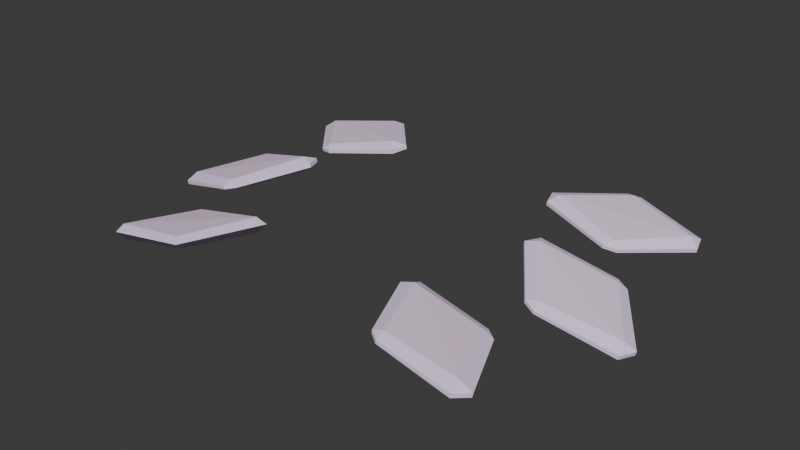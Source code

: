 # Source: untitled.blend  (saved by Blender 4.0.36; exported with 4.5.12 LTS)
import bpy
from mathutils import Matrix  # noqa: F401  (used for matrix-valued properties, if any)

bpy.ops.wm.read_factory_settings(use_empty=True)
scene = bpy.context.scene
scene.name = 'scythe_model'

# ---- collections
col_fusion_wings = bpy.data.collections.new('fusion_wings'); scene.collection.children.link(col_fusion_wings)

# ---- materials (node trees are filled in below, after node groups)
mat_glow_inner = bpy.data.materials.new('glow_inner')
mat_glow_inner.use_transparent_shadow = False
mat_glow_inner.diffuse_color = (0.889, 0.7003, 0.8871, 1.0)
mat_neon_yellow_solid = bpy.data.materials.new('neon_yellow_solid')
mat_neon_yellow_solid.use_transparent_shadow = False
mat_neon_yellow_solid.diffuse_color = (0.8696, 0.7081, 0.9819, 1.0)

# ---- material node trees

# ---- world
world_world = bpy.data.worlds.new('World'); scene.world = world_world
world_world.use_nodes = True; world_world.node_tree.nodes.clear()
_N = world_world.node_tree.nodes; _L = world_world.node_tree.links
n0 = _N.new('ShaderNodeOutputWorld'); n0.name = 'World Output'; n0.location = (300, 300)
n1 = _N.new('ShaderNodeBackground'); n1.name = 'Background'; n1.location = (10, 300)
n1.inputs[0].default_value = (0.05088, 0.05088, 0.05088, 1.0)
_L.new(n1.outputs[0], n0.inputs[0])
n0.is_active_output = True
world_world.color = (0.05088, 0.05088, 0.05088)
world_world.use_sun_shadow = False
world_world.sun_shadow_jitter_overblur = 0.0

# ---- meshes
me_fusion_wings = bpy.data.meshes.new('fusion_wings')
me_fusion_wings.from_pydata([(-37.71, 58.03, -15.54), (-32.22, 44.03, -14.38), (-45.04, 46.94, -18.24), (-25.24, 83.58, -12.5), (-26.6, 82.82, -13.56), (-27.53, 84.31, -12.86), (-30.37, 66.86, -13.56), (-31.3, 68.35, -12.87), (-32.66, 67.59, -13.93), (-17.08, 70.33, -11.75), (-17.94, 72.35, -12.84), (-16.17, 73.34, -11.46), (-27.63, 84.28, -12.31), (-26.97, 82.73, -11.47), (-25.34, 83.56, -11.94), (-41.62, 78.04, -14.94), (-39.85, 79.03, -13.56), (-40.71, 81.05, -14.65), (-30.94, 68.44, -14.96), (-30.27, 66.89, -14.12), (-32.56, 67.61, -14.49), (-16.3, 73.31, -10.73), (-39.38, 79.15, -16.28), (-41.49, 78.07, -15.67), (-18.41, 72.23, -10.12), (-17.2, 70.3, -11.02), (-40.58, 81.08, -15.37), (-37.28, 59.59, -14.56), (-24.41, 57.38, -10.32), (-24.21, 57.4, -11.03), (-47.3, 47.79, -17.8), (-39.6, 58.67, -14.65), (-39.45, 58.69, -15.2), (-33.08, 42.43, -13.85), (-46.35, 44.84, -16.85), (-46.15, 44.86, -17.55), (-23.06, 54.47, -10.79), (-31.06, 43.31, -12.67), (-30.91, 43.33, -13.22), (-25.52, 55.31, -9.634), (-23.26, 54.45, -10.08), (-24.77, 55.38, -12.3), (-32.8, 43.97, -12.33), (-33.23, 42.41, -13.31), (-38.29, 57.97, -13.49), (-37.44, 59.57, -14.02), (-45.79, 46.86, -15.58), (-47.5, 47.77, -17.09), (-30.72, 35.36, -15.13), (-29.86, 34.29, -15.98), (-20.93, 21.13, -12.25), (-21.79, 22.2, -11.41), (-15.37, 35.83, -12.49), (-16.41, 34.81, -13.99), (-30.23, 34.46, -13.89), (-36.38, 20.88, -14.94), (-35.34, 21.9, -13.43), (-21.43, 22.03, -13.5), (-34.86, 21.68, -16.15), (-16.88, 35.03, -11.28), (37.71, 58.03, -15.54), (32.22, 44.03, -14.38), (24.77, 55.38, -12.3), (25.24, 83.58, -12.5), (27.53, 84.31, -12.86), (26.6, 82.82, -13.56), (30.37, 66.86, -13.56), (32.66, 67.59, -13.93), (31.3, 68.35, -12.87), (17.08, 70.33, -11.75), (16.17, 73.34, -11.46), (17.94, 72.35, -12.84), (27.63, 84.28, -12.31), (25.34, 83.56, -11.94), (26.97, 82.73, -11.47), (41.62, 78.04, -14.94), (40.71, 81.05, -14.65), (39.85, 79.03, -13.56), (30.94, 68.44, -14.96), (32.56, 67.61, -14.49), (30.27, 66.89, -14.12), (17.2, 70.3, -11.02), (16.3, 73.31, -10.73), (18.41, 72.23, -10.12), (40.58, 81.08, -15.37), (37.28, 59.59, -14.56), (24.41, 57.38, -10.32), (37.44, 59.57, -14.02), (47.3, 47.79, -17.8), (39.6, 58.67, -14.65), (47.5, 47.77, -17.09), (33.08, 42.43, -13.85), (46.35, 44.84, -16.85), (33.23, 42.41, -13.31), (23.06, 54.47, -10.79), (31.06, 43.31, -12.67), (23.26, 54.45, -10.08), (25.52, 55.31, -9.634), (24.21, 57.4, -11.03), (32.8, 43.97, -12.33), (30.91, 43.33, -13.22), (38.29, 57.97, -13.49), (39.45, 58.69, -15.2), (45.79, 46.86, -15.58), (46.15, 44.86, -17.55), (45.04, 46.94, -18.24), (41.49, 78.07, -15.67), (39.38, 79.15, -16.28), (29.69, 36.04, -15.3), (31.66, 34.64, -15.53), (29.86, 34.29, -15.98), (19.99, 21.85, -11.86), (21.97, 20.45, -12.09), (21.79, 22.2, -11.41), (14.42, 34.52, -12.59), (16.18, 37.09, -13.11), (16.41, 34.81, -13.99), (31.76, 34.68, -14.97), (29.78, 36.09, -14.74), (30.23, 34.46, -13.89), (35.56, 19.63, -14.32), (37.33, 22.19, -14.84), (35.34, 21.9, -13.43), (21.43, 22.03, -13.5), (21.87, 20.4, -12.65), (19.9, 21.81, -12.42), (14.55, 34.58, -11.86), (16.31, 37.15, -12.38), (16.88, 35.03, -11.28), (37.2, 22.13, -15.56), (35.44, 19.57, -15.04), (34.86, 21.68, -16.15)], [], [(0, 1, 2), (3, 4, 5), (6, 7, 8), (9, 10, 11), (12, 13, 14), (15, 16, 17), (18, 19, 20), (9, 6, 19), (3, 21, 11), (4, 18, 22), (20, 15, 23), (21, 24, 25), (26, 12, 5), (27, 28, 29), (30, 31, 32), (33, 34, 35), (36, 37, 38), (28, 39, 40), (36, 41, 29), (37, 42, 43), (1, 38, 33), (31, 44, 45), (27, 0, 32), (34, 46, 47), (35, 30, 2), (35, 47, 30), (1, 36, 38), (45, 32, 31), (43, 38, 37), (44, 28, 45), (46, 31, 47), (0, 30, 32), (41, 27, 29), (42, 34, 43), (39, 37, 40), (40, 29, 28), (2, 33, 35), (39, 46, 42), (23, 26, 22), (23, 17, 26), (18, 9, 19), (14, 5, 12), (8, 19, 6), (13, 21, 14), (16, 12, 17), (4, 26, 5), (10, 3, 11), (7, 15, 8), (24, 6, 25), (25, 11, 21), (22, 20, 23), (24, 16, 7), (49, 57, 58), (57, 52, 50), (54, 52, 48), (56, 48, 55), (49, 55, 48), (53, 48, 52), (51, 55, 50), (59, 50, 52), (58, 50, 55), (59, 56, 51), (60, 61, 62), (63, 64, 65), (66, 67, 68), (69, 70, 71), (72, 73, 74), (75, 76, 77), (78, 79, 80), (69, 66, 81), (63, 82, 73), (65, 78, 71), (79, 75, 67), (82, 81, 83), (84, 72, 76), (85, 86, 87), (88, 89, 90), (91, 92, 93), (94, 95, 96), (86, 96, 97), (94, 98, 62), (95, 93, 99), (61, 91, 100), (89, 87, 101), (85, 102, 60), (92, 90, 103), (104, 105, 88), (104, 90, 92), (61, 94, 62), (87, 102, 85), (93, 100, 91), (101, 86, 97), (103, 89, 101), (60, 88, 105), (62, 85, 60), (99, 92, 103), (97, 95, 99), (96, 98, 94), (105, 91, 61), (97, 103, 101), (106, 107, 84), (106, 76, 75), (78, 69, 71), (73, 64, 63), (67, 80, 79), (74, 82, 83), (77, 72, 74), (65, 84, 107), (71, 63, 65), (68, 75, 77), (83, 66, 68), (81, 70, 69), (107, 79, 78), (83, 77, 74), (108, 109, 110), (111, 112, 113), (114, 115, 116), (117, 118, 119), (120, 121, 122), (123, 124, 125), (114, 111, 126), (108, 127, 118), (110, 123, 116), (124, 120, 112), (127, 126, 128), (129, 117, 121), (130, 131, 129), (130, 121, 120), (123, 114, 116), (118, 109, 108), (112, 125, 124), (119, 127, 128), (122, 117, 119), (110, 129, 131), (116, 108, 110), (113, 120, 122), (128, 111, 113), (126, 115, 114), (131, 124, 123), (128, 122, 119), (0, 41, 1), (9, 25, 6), (3, 14, 21), (4, 10, 18), (20, 8, 15), (26, 17, 12), (27, 45, 28), (30, 47, 31), (33, 43, 34), (36, 40, 37), (35, 34, 47), (1, 41, 36), (45, 27, 32), (43, 33, 38), (44, 39, 28), (46, 44, 31), (0, 2, 30), (41, 0, 27), (42, 46, 34), (39, 42, 37), (40, 36, 29), (2, 1, 33), (39, 44, 46), (23, 15, 17), (18, 10, 9), (14, 3, 5), (8, 20, 19), (13, 24, 21), (16, 13, 12), (4, 22, 26), (10, 4, 3), (7, 16, 15), (24, 7, 6), (25, 9, 11), (22, 18, 20), (24, 13, 16), (49, 53, 57), (57, 53, 52), (54, 59, 52), (56, 54, 48), (49, 58, 55), (53, 49, 48), (51, 56, 55), (59, 51, 50), (58, 57, 50), (59, 54, 56), (60, 105, 61), (69, 80, 66), (63, 70, 82), (65, 107, 78), (79, 106, 75), (84, 64, 72), (85, 98, 86), (88, 102, 89), (91, 104, 92), (94, 100, 95), (104, 88, 90), (61, 100, 94), (87, 89, 102), (93, 95, 100), (101, 87, 86), (103, 90, 89), (60, 102, 88), (62, 98, 85), (99, 93, 92), (97, 96, 95), (96, 86, 98), (105, 104, 91), (97, 99, 103), (106, 84, 76), (78, 80, 69), (73, 72, 64), (67, 66, 80), (74, 73, 82), (77, 76, 72), (65, 64, 84), (71, 70, 63), (68, 67, 75), (83, 81, 66), (81, 82, 70), (107, 106, 79), (83, 68, 77), (114, 125, 111), (108, 115, 127), (110, 131, 123), (124, 130, 120), (129, 109, 117), (130, 129, 121), (123, 125, 114), (118, 117, 109), (112, 111, 125), (119, 118, 127), (122, 121, 117), (110, 109, 129), (116, 115, 108), (113, 112, 120), (128, 126, 111), (126, 127, 115), (131, 130, 124), (128, 113, 122)])
me_fusion_wings.polygons.foreach_set('material_index', [0, 1, 1, 1, 1, 1, 1, 1, 1, 0, 1, 1, 1, 1, 1, 1, 1, 1, 1, 1, 1, 1, 1, 1, 1, 1, 1, 1, 1, 1, 1, 1, 1, 1, 1, 1, 1, 0, 1, 1, 1, 1, 1, 1, 1, 1, 1, 1, 1, 1, 1, 0, 0, 1, 1, 1, 1, 1, 1, 1, 1, 0, 0, 1, 1, 1, 1, 1, 1, 1, 1, 0, 1, 1, 1, 1, 1, 1, 1, 1, 1, 1, 1, 1, 1, 1, 1, 1, 1, 1, 1, 1, 1, 1, 1, 1, 1, 1, 1, 0, 1, 1, 1, 1, 1, 1, 1, 1, 1, 1, 1, 1, 1, 0, 1, 1, 1, 1, 1, 1, 1, 1, 0, 1, 1, 1, 1, 1, 1, 1, 1, 1, 1, 1, 1, 1, 1, 1, 1, 0, 0, 1, 1, 0, 1, 1, 1, 1, 1, 1, 1, 1, 1, 1, 1, 1, 1, 1, 1, 1, 1, 1, 0, 1, 1, 1, 1, 1, 1, 1, 1, 1, 1, 1, 1, 0, 0, 1, 1, 1, 1, 1, 1, 1, 1, 0, 0, 1, 1, 0, 1, 1, 1, 1, 1, 1, 1, 1, 1, 1, 1, 1, 1, 1, 1, 1, 1, 1, 0, 1, 1, 1, 1, 1, 1, 1, 1, 1, 1, 1, 1, 0, 1, 1, 0, 1, 1, 1, 1, 1, 1, 1, 1, 1, 1, 1, 1, 1, 1, 0])
_uv = me_fusion_wings.uv_layers.new(name='Float2')
_uv.uv.foreach_set('vector', [-3.341, 1.599, -2.656, 3.346, -4.296, 2.984, -0.4014, -2.315, -0.4475, -2.413, -0.2734, -2.5, -0.01953, 0.7788, 0.1546, 0.6916, 0.1085, 0.8354, 0.197, -1.257, 0.1664, -1.432, 0.3936, -1.297, -1.018, -2.527, -0.8442, -2.461, -0.862, -2.347, 0.0894, 5.561, 0.3165, 5.426, 0.286, 5.601, -1.546, 0.9343, -1.372, 1.042, -1.528, 1.066, -0.1546, -0.06302, -0.3697, 0.7854, -0.4382, 0.7793, -0.2733, -2.677, -0.1003, -1.833, -0.1907, -1.831, -2.006, -1.523, -2.561, 0.2469, -3.613, -1.07, -0.5223, 4.645, -0.5306, 5.498, -0.6211, 5.496, -1.596, -1.826, -1.369, -1.945, -1.422, -1.761, -0.5854, 1.204, -0.2157, 2.029, -0.2842, 2.036, -0.5026, -2.773, -0.002423, -1.727, -0.09107, -1.713, -0.8236, -1.32, -0.4952, -0.2493, -0.564, -0.2425, -0.415, 3.783, -0.7574, 4.861, -0.846, 4.846, -0.07766, 1.408, -0.2458, 2.506, -0.3146, 2.5, -0.3262, -1.554, -0.1276, -1.574, -0.2743, -1.366, -0.7759, -1.014, -0.937, -1.22, -0.7492, -1.218, -1.592, 2.434, -1.458, 2.447, -1.597, 2.603, 0.2532, 2.671, 0.4144, 2.705, 0.3547, 2.833, 0.2755, -3.357, 0.4367, -3.229, 0.3352, -3.168, -1.66, -3.297, -1.799, -3.315, -1.665, -3.461, -1.653, 4.649, -1.465, 4.647, -1.627, 4.853, 0.04284, 4.675, -0.008995, 4.862, -0.1557, 4.655, -0.8069, 4.258, -0.7478, 4.444, -0.8379, 4.44, -0.6877, 3.018, -0.04045, 1.817, -0.5384, 3.075, -0.399, -3.584, -0.5459, -3.711, -0.478, -3.72, -0.3098, 2.028, -0.2987, 1.884, -0.2308, 1.892, 0.3828, -2.991, 0.3562, -1.528, 0.2353, -2.922, -0.7052, -1.848, -0.3961, -0.5384, -0.8995, -1.774, -3.449, 1.251, -3.978, 2.529, -3.602, 1.218, -1.764, -1.534, -1.677, -2.902, -1.563, -1.495, -1.665, 3.74, -1.921, 5.184, -1.82, 3.769, -0.9815, 1.593, -0.8097, 2.968, -1.18, 1.637, -0.0638, -1.291, -0.1848, -1.47, -0.09475, -1.473, 0.09306, 5.084, 0.419, 3.774, 0.2852, 5.173, 2.779, 1.938, 5.368, 2.991, 3.728, 3.353, -1.54, 5.774, -1.714, 5.839, -1.767, 5.655, -0.5633, 5.957, -0.4373, 6.095, -0.5275, 6.098, -1.052, 0.5462, 0.03696, 0.1427, -0.9533, 0.6994, -0.209, -2.517, -0.3229, -2.621, -0.2542, -2.625, -0.4588, 1.556, -0.4824, 1.445, -0.4136, 1.449, -1.614, -2.424, -1.058, -1.233, -1.714, -2.272, -0.7437, 1.462, 0.1119, 2.199, -0.8718, 1.661, -3.05, -1.618, -4.064, -1.039, -3.165, -1.753, -0.4525, -1.081, 0.3014, -1.974, -0.3154, -0.8913, 0.1496, 3.992, 0.6764, 5.216, 0.04388, 4.138, -1.274, -0.4183, -0.5189, 0.4905, -1.422, -0.2424, -0.09649, -2.238, -0.1509, -2.382, -0.0607, -2.379, -2.369, 5.141, -1.569, 4.301, -2.238, 5.337, 1.985, -0.2207, 4.658, -1.058, 3.606, 0.2588, -2.451, 4.628, -1.376, 6.147, -3.062, 6.187, 0.6777, 4.575, 0.9606, 3.304, 0.8284, 4.583, 2.188, -1.54, 1.836, -0.2163, 2.036, -1.512, 0.7805, -3.658, 0.7264, -2.387, 0.5847, -3.648, -2.316, 3.135, -2.638, 4.37, -2.467, 3.123, -3.356, -0.2646, -3.518, -1.532, -3.159, -0.2624, -3.212, 2.161, -3.713, 3.443, -3.364, 2.162, -2.09, 3.247, -2.122, 4.529, -2.287, 3.264, 2.055, 3.399, 2.063, 2.13, 2.252, 3.435, 1.823, 4.538, 4.108, 6.166, 2.422, 6.125, -3.341, 1.599, -2.656, 3.346, -1.707, 1.931, -0.4014, -2.315, -0.2734, -2.5, -0.4475, -2.413, -0.01953, 0.7788, 0.1085, 0.8354, 0.1546, 0.6916, 0.197, -1.257, 0.3936, -1.297, 0.1664, -1.432, -1.018, -2.527, -0.862, -2.347, -0.8442, -2.461, 0.0894, 5.561, 0.286, 5.601, 0.3165, 5.426, -1.546, 0.9343, -1.528, 1.066, -1.372, 1.042, -0.1546, -0.06302, -0.3697, 0.7854, -0.06553, -0.055, -0.2733, -2.677, -0.1003, -1.833, -0.2037, -2.679, -2.006, -1.523, -2.561, 0.2469, -0.939, -0.2326, -0.5223, 4.645, -0.5306, 5.498, -0.4527, 4.647, -1.596, -1.826, -1.422, -1.761, -1.369, -1.945, -0.5854, 1.204, -0.2157, 2.029, -0.4964, 1.196, -0.5026, -2.773, -0.002423, -1.727, -0.4344, -2.785, -0.8236, -1.32, -0.4952, -0.2493, -0.7342, -1.329, -0.415, 3.783, -0.7574, 4.861, -0.3468, 3.794, -0.07766, 1.408, -0.2458, 2.506, 0.0118, 1.417, -0.3262, -1.554, -0.2743, -1.366, -0.1276, -1.574, -0.7759, -1.014, -0.7492, -1.218, -0.937, -1.22, -1.592, 2.434, -1.597, 2.603, -1.458, 2.447, 0.2532, 2.671, 0.3547, 2.833, 0.4144, 2.705, 0.2755, -3.357, 0.3352, -3.168, 0.4367, -3.229, -1.66, -3.297, -1.665, -3.461, -1.799, -3.315, -1.653, 4.649, -1.627, 4.853, -1.465, 4.647, 0.04284, 4.675, -0.1557, 4.655, -0.008995, 4.862, -0.8069, 4.258, -0.7478, 4.444, -0.7168, 4.262, -0.6877, 3.018, -0.04045, 1.817, -0.2345, 1.743, -0.399, -3.584, -0.5459, -3.711, -0.4669, -3.576, -0.3098, 2.028, -0.2987, 1.884, -0.3777, 2.02, 0.3828, -2.991, 0.3562, -1.528, 0.5479, -1.619, -0.7052, -1.848, -0.3961, -0.5384, -0.2467, -0.5951, -3.449, 1.251, -3.978, 2.529, -3.779, 2.572, -1.764, -1.534, -1.677, -2.902, -1.832, -2.932, -1.665, 3.74, -1.921, 5.184, -1.72, 5.146, -0.9815, 1.593, -0.8097, 2.968, -0.6568, 2.934, -0.0638, -1.291, -0.1848, -1.47, -0.1539, -1.288, 0.09306, 5.084, 0.419, 3.774, 0.2712, 3.706, 2.779, 1.938, 5.368, 2.991, 4.414, 1.606, -1.54, 5.774, -1.767, 5.655, -1.714, 5.839, -0.5633, 5.957, -0.4373, 6.095, -0.4731, 5.954, -1.052, 0.5462, 0.03696, 0.1427, -0.09073, -0.05644, -0.209, -2.517, -0.3229, -2.621, -0.2777, -2.513, -0.4588, 1.556, -0.4824, 1.445, -0.5276, 1.552, -1.614, -2.424, -1.058, -1.233, -0.928, -1.43, -0.7437, 1.462, 0.1119, 2.199, 0.2104, 2.047, -3.05, -1.618, -4.064, -1.039, -3.915, -0.8637, -0.4525, -1.081, 0.3014, -1.974, 0.1959, -2.12, 0.1496, 3.992, 0.6764, 5.216, 0.8139, 5.026, -1.274, -0.4183, -0.5189, 0.4905, -0.4046, 0.3552, -0.09649, -2.238, -0.1509, -2.382, -0.1867, -2.241, -2.369, 5.141, -1.569, 4.301, -1.669, 4.15, 1.985, -0.2207, 4.658, -1.058, 3.051, -1.511, -3.969, -2.017, -4.011, -2.139, -4.121, -2.012, -3.775, 3.19, -3.817, 3.355, -3.666, 3.208, -1.032, 0.1413, -1.096, -0.07769, -1.232, -0.04657, 2.591, -2.025, 2.572, -1.891, 2.713, -1.9, -1.674, 3.069, -1.738, 3.288, -1.538, 3.1, 2.557, 3.478, 2.699, 3.629, 2.68, 3.476, -0.2827, 0.7771, -0.1429, 1.307, -0.1922, 0.7761, -0.5397, -0.1821, -0.1616, 0.3323, -0.471, -0.186, -2.451, 4.628, -1.376, 6.147, -0.7775, 4.56, -0.2113, 1.63, -0.4351, 2.156, -0.1426, 1.634, -0.1405, -0.2557, -0.1541, -0.06372, 0.02471, -0.26, -0.5538, 0.06051, -0.5286, 0.5868, -0.4632, 0.06144, 0.2987, 3.214, 0.1334, 3.21, 0.3123, 3.406, -0.5234, 3.566, -0.4977, 3.656, -0.434, 3.569, 0.6777, 4.575, 0.9606, 3.304, 0.7647, 3.293, -0.4614, -2.004, -0.5596, -2.07, -0.5309, -2.002, -0.1294, 0.391, -0.1702, 0.322, -0.1989, 0.3895, 2.188, -1.54, 1.836, -0.2163, 2.033, -0.2533, 0.7805, -3.658, 0.7264, -2.387, 0.877, -2.394, -2.316, 3.135, -2.638, 4.37, -2.442, 4.386, -3.356, -0.2646, -3.518, -1.532, -3.669, -1.533, -3.212, 2.161, -3.713, 3.443, -3.517, 3.441, -2.09, 3.247, -2.122, 4.529, -1.971, 4.515, -0.1978, -0.5709, -0.351, -0.6545, -0.2872, -0.5675, 2.055, 3.399, 2.063, 2.13, 1.911, 2.102, 1.823, 4.538, 4.108, 6.166, 3.497, 4.606, -3.341, 1.599, -1.707, 1.931, -2.656, 3.346, -0.1546, -0.06302, -0.06553, -0.055, -0.3697, 0.7854, -0.2733, -2.677, -0.2037, -2.679, -0.1003, -1.833, -2.006, -1.523, -0.939, -0.2326, -2.561, 0.2469, -0.5223, 4.645, -0.4527, 4.647, -0.5306, 5.498, -0.5854, 1.204, -0.4964, 1.196, -0.2157, 2.029, -0.5026, -2.773, -0.4344, -2.785, -0.002423, -1.727, -0.8236, -1.32, -0.7342, -1.329, -0.4952, -0.2493, -0.415, 3.783, -0.3468, 3.794, -0.7574, 4.861, -0.07766, 1.408, 0.0118, 1.417, -0.2458, 2.506, -0.8069, 4.258, -0.7168, 4.262, -0.7478, 4.444, -0.6877, 3.018, -0.2345, 1.743, -0.04045, 1.817, -0.399, -3.584, -0.4669, -3.576, -0.5459, -3.711, -0.3098, 2.028, -0.3777, 2.02, -0.2987, 1.884, 0.3828, -2.991, 0.5479, -1.619, 0.3562, -1.528, -0.7052, -1.848, -0.2467, -0.5951, -0.3961, -0.5384, -3.449, 1.251, -3.779, 2.572, -3.978, 2.529, -1.764, -1.534, -1.832, -2.932, -1.677, -2.902, -1.665, 3.74, -1.72, 5.146, -1.921, 5.184, -0.9815, 1.593, -0.6568, 2.934, -0.8097, 2.968, -0.0638, -1.291, -0.1539, -1.288, -0.1848, -1.47, 0.09306, 5.084, 0.2712, 3.706, 0.419, 3.774, 2.779, 1.938, 4.414, 1.606, 5.368, 2.991, -0.5633, 5.957, -0.4731, 5.954, -0.4373, 6.095, -1.052, 0.5462, -0.09073, -0.05644, 0.03696, 0.1427, -0.209, -2.517, -0.2777, -2.513, -0.3229, -2.621, -0.4588, 1.556, -0.5276, 1.552, -0.4824, 1.445, -1.614, -2.424, -0.928, -1.43, -1.058, -1.233, -0.7437, 1.462, 0.2104, 2.047, 0.1119, 2.199, -3.05, -1.618, -3.915, -0.8637, -4.064, -1.039, -0.4525, -1.081, 0.1959, -2.12, 0.3014, -1.974, 0.1496, 3.992, 0.8139, 5.026, 0.6764, 5.216, -1.274, -0.4183, -0.4046, 0.3552, -0.5189, 0.4905, -0.09649, -2.238, -0.1867, -2.241, -0.1509, -2.382, -2.369, 5.141, -1.669, 4.15, -1.569, 4.301, 1.985, -0.2207, 3.051, -1.511, 4.658, -1.058, -2.451, 4.628, -0.7775, 4.56, -1.376, 6.147, 0.6777, 4.575, 0.7647, 3.293, 0.9606, 3.304, 2.188, -1.54, 2.033, -0.2533, 1.836, -0.2163, 0.7805, -3.658, 0.877, -2.394, 0.7264, -2.387, -2.316, 3.135, -2.442, 4.386, -2.638, 4.37, -3.356, -0.2646, -3.669, -1.533, -3.518, -1.532, -3.212, 2.161, -3.517, 3.441, -3.713, 3.443, -2.09, 3.247, -1.971, 4.515, -2.122, 4.529, 2.055, 3.399, 1.911, 2.102, 2.063, 2.13, 1.823, 4.538, 3.497, 4.606, 4.108, 6.166, -3.341, 1.599, -4.296, 2.984, -2.656, 3.346, -0.1546, -0.06302, -0.4382, 0.7793, -0.3697, 0.7854, -0.2733, -2.677, -0.1907, -1.831, -0.1003, -1.833, -2.006, -1.523, -3.613, -1.07, -2.561, 0.2469, -0.5223, 4.645, -0.6211, 5.496, -0.5306, 5.498, -0.5854, 1.204, -0.2842, 2.036, -0.2157, 2.029, -0.5026, -2.773, -0.09107, -1.713, -0.002423, -1.727, -0.8236, -1.32, -0.564, -0.2425, -0.4952, -0.2493, -0.415, 3.783, -0.846, 4.846, -0.7574, 4.861, -0.07766, 1.408, -0.3146, 2.5, -0.2458, 2.506, -0.8069, 4.258, -0.8379, 4.44, -0.7478, 4.444, -0.6877, 3.018, -0.5384, 3.075, -0.04045, 1.817, -0.399, -3.584, -0.478, -3.72, -0.5459, -3.711, -0.3098, 2.028, -0.2308, 1.892, -0.2987, 1.884, 0.3828, -2.991, 0.2353, -2.922, 0.3562, -1.528, -0.7052, -1.848, -0.8995, -1.774, -0.3961, -0.5384, -3.449, 1.251, -3.602, 1.218, -3.978, 2.529, -1.764, -1.534, -1.563, -1.495, -1.677, -2.902, -1.665, 3.74, -1.82, 3.769, -1.921, 5.184, -0.9815, 1.593, -1.18, 1.637, -0.8097, 2.968, -0.0638, -1.291, -0.09475, -1.473, -0.1848, -1.47, 0.09306, 5.084, 0.2852, 5.173, 0.419, 3.774, 2.779, 1.938, 3.728, 3.353, 5.368, 2.991, -0.5633, 5.957, -0.5275, 6.098, -0.4373, 6.095, -1.052, 0.5462, -0.9533, 0.6994, 0.03696, 0.1427, -0.209, -2.517, -0.2542, -2.625, -0.3229, -2.621, -0.4588, 1.556, -0.4136, 1.449, -0.4824, 1.445, -1.614, -2.424, -1.714, -2.272, -1.058, -1.233, -0.7437, 1.462, -0.8718, 1.661, 0.1119, 2.199, -3.05, -1.618, -3.165, -1.753, -4.064, -1.039, -0.4525, -1.081, -0.3154, -0.8913, 0.3014, -1.974, 0.1496, 3.992, 0.04388, 4.138, 0.6764, 5.216, -1.274, -0.4183, -1.422, -0.2424, -0.5189, 0.4905, -0.09649, -2.238, -0.0607, -2.379, -0.1509, -2.382, -2.369, 5.141, -2.238, 5.337, -1.569, 4.301, 1.985, -0.2207, 3.606, 0.2588, 4.658, -1.058, -0.2827, 0.7771, -0.2125, 1.308, -0.1429, 1.307, -0.5397, -0.1821, -0.251, 0.3374, -0.1616, 0.3323, -2.451, 4.628, -3.062, 6.187, -1.376, 6.147, -0.2113, 1.63, -0.5244, 2.151, -0.4351, 2.156, -0.5538, 0.06051, -0.5983, 0.5861, -0.5286, 0.5868, -0.5234, 3.566, -0.5871, 3.653, -0.4977, 3.656, 0.6777, 4.575, 0.8284, 4.583, 0.9606, 3.304, -0.4614, -2.004, -0.4901, -2.071, -0.5596, -2.07, -0.1294, 0.391, -0.1007, 0.3235, -0.1702, 0.322, 2.188, -1.54, 2.036, -1.512, 1.836, -0.2163, 0.7805, -3.658, 0.5847, -3.648, 0.7264, -2.387, -2.316, 3.135, -2.467, 3.123, -2.638, 4.37, -3.356, -0.2646, -3.159, -0.2624, -3.518, -1.532, -3.212, 2.161, -3.364, 2.162, -3.713, 3.443, -2.09, 3.247, -2.287, 3.264, -2.122, 4.529, -0.1978, -0.5709, -0.2615, -0.6578, -0.351, -0.6545, 2.055, 3.399, 2.252, 3.435, 2.063, 2.13, 1.823, 4.538, 2.422, 6.125, 4.108, 6.166])
me_fusion_wings.materials.append(mat_glow_inner)
me_fusion_wings.materials.append(mat_neon_yellow_solid)
me_fusion_wings.update()
me_fusion_wings.normals_split_custom_set([tuple(v) for v in zip(*[iter([0.2959, 0.03701, -0.9545, 0.2959, 0.03701, -0.9545, 0.2959, 0.03701, -0.9545, 0.3, 0.5526, -0.7776, 0.3, 0.5526, -0.7776, 0.3, 0.5526, -0.7776, -0.3, -0.5526, 0.7776, -0.3, -0.5526, 0.7776, -0.3, -0.5526, 0.7776, 0.6542, -0.1247, -0.746, 0.6542, -0.1247, -0.746, 0.6542, -0.1247, -0.746, 0.01095, 0.4787, 0.8779, 0.01095, 0.4787, 0.8779, 0.01095, 0.4787, 0.8779, -0.6542, 0.1247, 0.746, -0.6542, 0.1247, 0.746, -0.6542, 0.1247, 0.746, -0.01095, -0.4787, -0.8779, -0.01095, -0.4787, -0.8779, -0.01095, -0.4787, -0.8779, 0.2525, -0.9676, 0.000896, 0.2525, -0.9676, 0.000896, 0.2525, -0.9676, 0.000896, 0.7312, 0.6638, 0.1573, 0.7312, 0.6638, 0.1573, 0.7312, 0.6638, 0.1573, 0.1982, 0.03551, -0.9795, 0.1982, 0.03551, -0.9795, 0.1982, 0.03551, -0.9795, -0.7422, -0.6512, -0.1587, -0.7422, -0.6512, -0.1587, -0.7422, -0.6512, -0.1587, 0.3652, -0.1986, 0.9095, 0.3652, -0.1986, 0.9095, 0.3652, -0.1986, 0.9095, -0.24, 0.9708, 0.001429, -0.24, 0.9708, 0.001429, -0.24, 0.9708, 0.001429, 0.1463, 0.9869, 0.0685, 0.1463, 0.9869, 0.0685, 0.1463, 0.9869, 0.0685, -0.7715, 0.6038, -0.2006, -0.7715, 0.6038, -0.2006, -0.7715, 0.6038, -0.2006, -0.1623, -0.984, -0.07294, -0.1623, -0.984, -0.07294, -0.1623, -0.984, -0.07294, 0.779, -0.5932, 0.203, 0.779, -0.5932, 0.203, 0.779, -0.5932, 0.203, 0.2541, 0.1783, 0.9506, 0.2541, 0.1783, 0.9506, 0.2541, 0.1783, 0.9506, 0.7099, 0.223, -0.668, 0.7099, 0.223, -0.668, 0.7099, 0.223, -0.668, -0.03111, -0.5245, 0.8509, -0.03111, -0.5245, 0.8509, -0.03111, -0.5245, 0.8509, 0.4248, -0.4797, -0.7678, 0.4248, -0.4797, -0.7678, 0.4248, -0.4797, -0.7678, -0.4248, 0.4797, 0.7677, -0.4248, 0.4797, 0.7677, -0.4248, 0.4797, 0.7677, 0.03111, 0.5245, -0.8509, 0.03111, 0.5245, -0.8509, 0.03111, 0.5245, -0.8509, -0.71, -0.223, 0.668, -0.71, -0.223, 0.668, -0.71, -0.223, 0.668, -0.2541, -0.1783, -0.9506, -0.2541, -0.1783, -0.9506, -0.2541, -0.1783, -0.9506, -0.8911, -0.371, -0.2612, -0.8911, -0.371, -0.2612, -0.8911, -0.371, -0.2612, 0.5727, -0.2321, -0.7862, 0.5727, -0.2321, -0.7862, 0.5727, -0.2321, -0.7862, -0.3639, 0.9283, -0.07682, -0.3639, 0.9283, -0.07682, -0.3639, 0.9283, -0.07682, 0.3639, -0.9283, 0.07683, 0.3639, -0.9283, 0.07683, 0.3639, -0.9283, 0.07683, -0.1883, 0.3968, 0.8984, -0.1883, 0.3968, 0.8984, -0.1883, 0.3968, 0.8984, -0.5702, 0.2373, 0.7865, -0.5702, 0.2373, 0.7865, -0.5702, 0.2373, 0.7865, -0.07972, 0.2854, -0.9551, -0.07972, 0.2854, -0.9551, -0.07972, 0.2854, -0.9551, 0.3022, 0.4449, -0.843, 0.3022, 0.4449, -0.843, 0.3022, 0.4449, -0.843, -0.309, -0.4424, 0.8419, -0.309, -0.4424, 0.8419, -0.309, -0.4424, 0.8419, 0.08194, -0.2802, 0.9564, 0.08194, -0.2802, 0.9564, 0.08194, -0.2802, 0.9564, 0.8911, 0.371, 0.2612, 0.8911, 0.371, 0.2612, 0.8911, 0.371, 0.2612, 0.1819, -0.3942, -0.9008, 0.1819, -0.3942, -0.9008, 0.1819, -0.3942, -0.9008, -0.2556, -0.06521, 0.9646, -0.2556, -0.06521, 0.9646, -0.2556, -0.06521, 0.9646, -0.3652, 0.1986, -0.9095, -0.3652, 0.1986, -0.9095, -0.3652, 0.1986, -0.9095, -0.9423, 0.2988, -0.1512, -0.9423, 0.2988, -0.1512, -0.9423, 0.2988, -0.1512, 0.2574, -0.3721, -0.8918, 0.2574, -0.3721, -0.8918, 0.2574, -0.3721, -0.8918, 0.2874, 0.9533, 0.09274, 0.2874, 0.9533, 0.09274, 0.2874, 0.9533, 0.09274, -0.2874, -0.9533, -0.09273, -0.2874, -0.9533, -0.09273, -0.2874, -0.9533, -0.09273, 0.152, 0.2469, 0.957, 0.152, 0.2469, 0.957, 0.152, 0.2469, 0.957, -0.2522, 0.3745, 0.8922, -0.2522, 0.3745, 0.8922, -0.2522, 0.3745, 0.8922, 0.05877, 0.4541, -0.889, 0.05877, 0.4541, -0.889, 0.05877, 0.4541, -0.889, 0.4629, 0.3264, -0.8241, 0.4629, 0.3264, -0.8241, 0.4629, 0.3264, -0.8241, -0.4667, -0.3201, 0.8244, -0.4667, -0.3201, 0.8244, -0.4667, -0.3201, 0.8244, -0.05375, -0.4516, 0.8906, -0.05375, -0.4516, 0.8906, -0.05375, -0.4516, 0.8906, 0.9423, -0.2988, 0.1512, 0.9423, -0.2988, 0.1512, 0.9423, -0.2988, 0.1512, -0.1555, -0.2406, -0.9581, -0.1555, -0.2406, -0.9581, -0.1555, -0.2406, -0.9581, -0.1836, -0.08357, 0.9794, -0.1836, -0.08357, 0.9794, -0.1836, -0.08357, 0.9794, 0.1946, -0.06417, -0.9788, 0.1946, -0.06417, -0.9788, 0.1946, -0.06417, -0.9788, 0.5363, -0.2418, -0.8086, 0.5363, -0.2418, -0.8086, 0.5363, -0.2419, -0.8086, -0.1874, 0.4953, 0.8483, -0.1875, 0.4953, 0.8483, -0.1874, 0.4953, 0.8483, -0.5349, 0.2474, 0.8079, -0.535, 0.2474, 0.8079, -0.535, 0.2474, 0.8079, -0.224, 0.1018, -0.9693, -0.224, 0.1019, -0.9693, -0.224, 0.1019, -0.9693, 0.1235, 0.3497, -0.9287, 0.1235, 0.3497, -0.9287, 0.1236, 0.3497, -0.9287, -0.1308, -0.3488, 0.928, -0.1308, -0.3488, 0.928, -0.1308, -0.3488, 0.928, 0.2251, -0.09622, 0.9696, 0.2251, -0.09625, 0.9696, 0.2252, -0.09621, 0.9696, 0.1804, -0.4944, -0.8503, 0.1803, -0.4944, -0.8503, 0.182, -0.4946, -0.8499, -0.1484, 0.04652, 0.9878, -0.1484, 0.04652, 0.9878, -0.1484, 0.04652, 0.9878, -0.2459, 0.0162, -0.9691, -0.2459, 0.0162, -0.9691, -0.2459, 0.0162, -0.9691, -0.3, 0.5526, -0.7776, -0.3, 0.5526, -0.7776, -0.3, 0.5526, -0.7776, 0.3, -0.5526, 0.7776, 0.3, -0.5526, 0.7776, 0.3, -0.5526, 0.7776, -0.6542, -0.1247, -0.746, -0.6542, -0.1247, -0.746, -0.6542, -0.1247, -0.746, -0.01095, 0.4787, 0.8779, -0.01095, 0.4787, 0.8779, -0.01095, 0.4787, 0.8779, 0.6542, 0.1247, 0.746, 0.6542, 0.1247, 0.746, 0.6542, 0.1247, 0.746, 0.01095, -0.4787, -0.8779, 0.01095, -0.4787, -0.8779, 0.01095, -0.4787, -0.8779, -0.2525, -0.9676, 0.000887, -0.2525, -0.9676, 0.000887, -0.2525, -0.9676, 0.000887, -0.7312, 0.6638, 0.1573, -0.7312, 0.6638, 0.1573, -0.7312, 0.6638, 0.1573, -0.1454, 0.05228, -0.988, -0.1454, 0.05228, -0.988, -0.1454, 0.05228, -0.988, 0.7422, -0.6512, -0.1586, 0.7422, -0.6512, -0.1586, 0.7422, -0.6512, -0.1586, -0.3652, -0.1986, 0.9095, -0.3652, -0.1986, 0.9095, -0.3652, -0.1986, 0.9095, 0.24, 0.9708, 0.001432, 0.24, 0.9708, 0.001432, 0.24, 0.9708, 0.001432, -0.1463, 0.9869, 0.06849, -0.1463, 0.9869, 0.06849, -0.1463, 0.9869, 0.06849, 0.7715, 0.6038, -0.2006, 0.7715, 0.6038, -0.2006, 0.7715, 0.6038, -0.2006, 0.1623, -0.984, -0.07289, 0.1623, -0.984, -0.07289, 0.1623, -0.984, -0.07289, -0.779, -0.5932, 0.203, -0.779, -0.5932, 0.203, -0.779, -0.5932, 0.203, -0.2541, 0.1783, 0.9506, -0.2541, 0.1783, 0.9506, -0.2541, 0.1783, 0.9506, -0.7099, 0.223, -0.668, -0.7099, 0.223, -0.668, -0.7099, 0.223, -0.668, 0.03111, -0.5245, 0.8509, 0.03111, -0.5245, 0.8509, 0.03111, -0.5245, 0.8509, -0.4248, -0.4797, -0.7678, -0.4248, -0.4797, -0.7678, -0.4248, -0.4797, -0.7678, 0.4248, 0.4797, 0.7677, 0.4248, 0.4797, 0.7677, 0.4248, 0.4797, 0.7677, -0.03111, 0.5245, -0.8509, -0.03111, 0.5245, -0.8509, -0.03111, 0.5245, -0.8509, 0.71, -0.223, 0.668, 0.71, -0.223, 0.668, 0.71, -0.223, 0.668, 0.2541, -0.1783, -0.9506, 0.2541, -0.1783, -0.9506, 0.2541, -0.1783, -0.9506, 0.8911, -0.371, -0.2612, 0.8911, -0.371, -0.2612, 0.8911, -0.371, -0.2612, -0.5727, -0.2321, -0.7862, -0.5727, -0.2321, -0.7862, -0.5727, -0.2321, -0.7862, 0.3639, 0.9283, -0.07681, 0.3639, 0.9283, -0.07681, 0.3639, 0.9283, -0.07681, -0.3639, -0.9283, 0.07684, -0.3639, -0.9283, 0.07684, -0.3639, -0.9283, 0.07684, 0.1883, 0.3968, 0.8984, 0.1883, 0.3968, 0.8984, 0.1883, 0.3968, 0.8984, 0.5702, 0.2373, 0.7865, 0.5702, 0.2373, 0.7865, 0.5702, 0.2373, 0.7865, 0.07972, 0.2854, -0.9551, 0.07972, 0.2854, -0.9551, 0.07972, 0.2854, -0.9551, -0.3022, 0.4449, -0.843, -0.3022, 0.4449, -0.843, -0.3022, 0.4449, -0.843, 0.309, -0.4424, 0.8419, 0.309, -0.4424, 0.8419, 0.309, -0.4424, 0.8419, -0.08194, -0.2802, 0.9564, -0.08194, -0.2802, 0.9564, -0.08194, -0.2802, 0.9564, -0.8911, 0.371, 0.2612, -0.8911, 0.371, 0.2612, -0.8911, 0.371, 0.2612, -0.1819, -0.3942, -0.9009, -0.1819, -0.3942, -0.9009, -0.1819, -0.3942, -0.9009, 0.2864, 0.01333, 0.958, 0.2864, 0.01333, 0.958, 0.2864, 0.01333, 0.958, 0.3652, 0.1986, -0.9095, 0.3652, 0.1986, -0.9095, 0.3652, 0.1986, -0.9095, 0.9423, 0.2988, -0.1512, 0.9423, 0.2988, -0.1512, 0.9423, 0.2988, -0.1512, -0.2574, -0.3721, -0.8918, -0.2574, -0.3721, -0.8918, -0.2574, -0.3721, -0.8918, -0.2874, 0.9533, 0.09268, -0.2874, 0.9533, 0.09268, -0.2874, 0.9533, 0.09268, 0.2874, -0.9533, -0.09273, 0.2874, -0.9533, -0.09273, 0.2874, -0.9533, -0.09273, -0.152, 0.2469, 0.957, -0.152, 0.2469, 0.957, -0.152, 0.2469, 0.957, 0.2522, 0.3745, 0.8922, 0.2522, 0.3745, 0.8922, 0.2522, 0.3745, 0.8922, -0.05877, 0.4541, -0.889, -0.05877, 0.4541, -0.889, -0.05877, 0.4541, -0.889, -0.4629, 0.3264, -0.8241, -0.4629, 0.3264, -0.8241, -0.4629, 0.3264, -0.8241, 0.4667, -0.3201, 0.8244, 0.4667, -0.3201, 0.8244, 0.4667, -0.3201, 0.8244, 0.05375, -0.4516, 0.8906, 0.05375, -0.4516, 0.8906, 0.05375, -0.4516, 0.8906, -0.9423, -0.2988, 0.1512, -0.9423, -0.2988, 0.1512, -0.9423, -0.2988, 0.1512, 0.1555, -0.2406, -0.9581, 0.1555, -0.2406, -0.9581, 0.1555, -0.2406, -0.9581, 0.1593, -0.00292, 0.9872, 0.1593, -0.00292, 0.9872, 0.1593, -0.00292, 0.9872, 0.1578, 0.372, -0.9147, 0.1578, 0.372, -0.9147, 0.1578, 0.372, -0.9147, -0.1578, -0.372, 0.9147, -0.1578, -0.372, 0.9147, -0.1578, -0.372, 0.9147, -0.5833, 0.2445, -0.7746, -0.5833, 0.2445, -0.7746, -0.5833, 0.2445, -0.7746, 0.4469, 0.5072, 0.7369, 0.4469, 0.5072, 0.7369, 0.4469, 0.5072, 0.7369, 0.5833, -0.2445, 0.7746, 0.5833, -0.2445, 0.7746, 0.5833, -0.2445, 0.7746, -0.4469, -0.5072, -0.7369, -0.4469, -0.5072, -0.7369, -0.4469, -0.5072, -0.7369, -0.9026, -0.3864, 0.1896, -0.9026, -0.3864, 0.1896, -0.9026, -0.3864, 0.1896, 0.06209, 0.9938, -0.09226, 0.06209, 0.9938, -0.09226, 0.06209, 0.9938, -0.09226, -0.149, -0.09654, -0.9841, -0.149, -0.09654, -0.9841, -0.149, -0.09654, -0.9841, -0.04554, -0.9949, 0.08946, -0.04554, -0.9949, 0.08946, -0.04554, -0.9949, 0.08946, -0.2943, 0.3798, 0.877, -0.2943, 0.3798, 0.877, -0.2943, 0.3798, 0.877, 0.8974, 0.3985, -0.1897, 0.8974, 0.3985, -0.1897, 0.8974, 0.3985, -0.1897, 0.2943, -0.3798, -0.877, 0.2943, -0.3798, -0.877, 0.2943, -0.3798, -0.877, 0.8112, -0.5771, -0.09469, 0.8112, -0.5771, -0.09469, 0.8112, -0.5771, -0.09469, -0.5363, -0.2418, -0.8086, -0.5363, -0.2418, -0.8086, -0.5363, -0.2418, -0.8086, 0.559, 0.8127, -0.1644, 0.559, 0.8127, -0.1644, 0.559, 0.8127, -0.1644, -0.559, -0.8127, 0.1644, -0.559, -0.8127, 0.1644, -0.559, -0.8127, 0.1644, 0.1874, 0.4953, 0.8483, 0.1874, 0.4953, 0.8483, 0.1874, 0.4953, 0.8483, 0.535, 0.2474, 0.8078, 0.535, 0.2474, 0.8078, 0.535, 0.2474, 0.8078, 0.224, 0.1019, -0.9693, 0.224, 0.1019, -0.9693, 0.224, 0.1019, -0.9693, -0.1236, 0.3497, -0.9287, -0.1236, 0.3497, -0.9287, -0.1236, 0.3497, -0.9287, 0.1308, -0.3488, 0.928, 0.1308, -0.3488, 0.928, 0.1308, -0.3488, 0.928, -0.2251, -0.0962, 0.9696, -0.2251, -0.0962, 0.9696, -0.2251, -0.0962, 0.9696, -0.8112, 0.5771, 0.09468, -0.8112, 0.5771, 0.09468, -0.8112, 0.5771, 0.09468, -0.1804, -0.4944, -0.8503, -0.1804, -0.4944, -0.8503, -0.1804, -0.4944, -0.8503, 0.1957, 0.1153, 0.9739, 0.1957, 0.1153, 0.9739, 0.1957, 0.1153, 0.9739, 0.2459, 0.0162, -0.9691, 0.2459, 0.0162, -0.9691, 0.2459, 0.0162, -0.9691, 0.2525, -0.9676, 0.000887, 0.2525, -0.9676, 0.000887, 0.2525, -0.9676, 0.000887, 0.7312, 0.6638, 0.1573, 0.7312, 0.6638, 0.1573, 0.7312, 0.6638, 0.1573, 0.1454, 0.05228, -0.988, 0.1454, 0.05228, -0.988, 0.1454, 0.05228, -0.988, -0.7422, -0.6512, -0.1586, -0.7422, -0.6512, -0.1586, -0.7422, -0.6512, -0.1586, -0.24, 0.9708, 0.001432, -0.24, 0.9708, 0.001432, -0.24, 0.9708, 0.001432, 0.1463, 0.9869, 0.06849, 0.1463, 0.9869, 0.06849, 0.1463, 0.9869, 0.06849, -0.7715, 0.6038, -0.2006, -0.7715, 0.6038, -0.2006, -0.7715, 0.6038, -0.2006, -0.1623, -0.984, -0.07289, -0.1623, -0.984, -0.07289, -0.1623, -0.984, -0.07289, 0.779, -0.5932, 0.203, 0.779, -0.5932, 0.203, 0.779, -0.5932, 0.203, -0.8911, -0.371, -0.2612, -0.8911, -0.371, -0.2612, -0.8911, -0.371, -0.2612, 0.5727, -0.2321, -0.7862, 0.5727, -0.2321, -0.7862, 0.5727, -0.2321, -0.7862, -0.3639, 0.9283, -0.07681, -0.3639, 0.9283, -0.07681, -0.3639, 0.9283, -0.07681, 0.3639, -0.9283, 0.07684, 0.3639, -0.9283, 0.07684, 0.3639, -0.9283, 0.07684, -0.1883, 0.3968, 0.8984, -0.1883, 0.3968, 0.8984, -0.1883, 0.3968, 0.8984, -0.5702, 0.2373, 0.7865, -0.5702, 0.2373, 0.7865, -0.5702, 0.2373, 0.7865, -0.07972, 0.2854, -0.9551, -0.07972, 0.2854, -0.9551, -0.07972, 0.2854, -0.9551, 0.3022, 0.4449, -0.843, 0.3022, 0.4449, -0.843, 0.3022, 0.4449, -0.843, -0.309, -0.4424, 0.8419, -0.309, -0.4424, 0.8419, -0.309, -0.4424, 0.8419, 0.08194, -0.2802, 0.9564, 0.08194, -0.2802, 0.9564, 0.08194, -0.2802, 0.9564, 0.8911, 0.371, 0.2612, 0.8911, 0.371, 0.2612, 0.8911, 0.371, 0.2612, 0.1819, -0.3942, -0.9009, 0.1819, -0.3942, -0.9009, 0.1819, -0.3942, -0.9009, -0.2864, 0.01333, 0.958, -0.2864, 0.01333, 0.958, -0.2864, 0.01333, 0.958, -0.9423, 0.2988, -0.1512, -0.9423, 0.2988, -0.1512, -0.9423, 0.2988, -0.1512, 0.2574, -0.3721, -0.8918, 0.2574, -0.3721, -0.8918, 0.2574, -0.3721, -0.8918, 0.2874, 0.9533, 0.09268, 0.2874, 0.9533, 0.09268, 0.2874, 0.9533, 0.09268, -0.2874, -0.9533, -0.09273, -0.2874, -0.9533, -0.09273, -0.2874, -0.9533, -0.09273, 0.152, 0.2469, 0.957, 0.152, 0.2469, 0.957, 0.152, 0.2469, 0.957, -0.2522, 0.3745, 0.8922, -0.2522, 0.3745, 0.8922, -0.2522, 0.3745, 0.8922, 0.05877, 0.4541, -0.889, 0.05877, 0.4541, -0.889, 0.05877, 0.4541, -0.889, 0.4629, 0.3264, -0.8241, 0.4629, 0.3264, -0.8241, 0.4629, 0.3264, -0.8241, -0.4667, -0.3201, 0.8244, -0.4667, -0.3201, 0.8244, -0.4667, -0.3201, 0.8244, -0.05375, -0.4516, 0.8906, -0.05375, -0.4516, 0.8906, -0.05375, -0.4516, 0.8906, 0.9423, -0.2988, 0.1512, 0.9423, -0.2988, 0.1512, 0.9423, -0.2988, 0.1512, -0.1555, -0.2406, -0.9581, -0.1555, -0.2406, -0.9581, -0.1555, -0.2406, -0.9581, -0.1593, -0.00292, 0.9872, -0.1593, -0.00292, 0.9872, -0.1593, -0.00292, 0.9872, 0.149, -0.09654, -0.9841, 0.149, -0.09654, -0.9841, 0.149, -0.09654, -0.9841, 0.5363, -0.2418, -0.8086, 0.5363, -0.2419, -0.8086, 0.5363, -0.2418, -0.8086, -0.1874, 0.4953, 0.8483, -0.1874, 0.4953, 0.8483, -0.1874, 0.4953, 0.8483, -0.535, 0.2474, 0.8078, -0.535, 0.2474, 0.8078, -0.5349, 0.2474, 0.8078, -0.224, 0.1019, -0.9693, -0.224, 0.1019, -0.9693, -0.224, 0.1019, -0.9693, 0.1236, 0.3497, -0.9287, 0.1235, 0.3497, -0.9287, 0.1235, 0.3497, -0.9287, -0.1308, -0.3488, 0.928, -0.1308, -0.3488, 0.928, -0.1309, -0.3488, 0.928, 0.2252, -0.09619, 0.9696, 0.2252, -0.09621, 0.9696, 0.2252, -0.09621, 0.9696, 0.1804, -0.4944, -0.8503, 0.1804, -0.4944, -0.8503, 0.1804, -0.4944, -0.8503, -0.1957, 0.1153, 0.9739, -0.1957, 0.1153, 0.9739, -0.1957, 0.1153, 0.9739, -0.2959, 0.03701, -0.9545, -0.2959, 0.03701, -0.9545, -0.2959, 0.03701, -0.9545, -0.2525, -0.9676, 0.000896, -0.2525, -0.9676, 0.000896, -0.2525, -0.9676, 0.000896, -0.7312, 0.6638, 0.1573, -0.7312, 0.6638, 0.1573, -0.7312, 0.6638, 0.1573, -0.1982, 0.03551, -0.9795, -0.1982, 0.03551, -0.9795, -0.1982, 0.03551, -0.9795, 0.7422, -0.6512, -0.1587, 0.7422, -0.6512, -0.1587, 0.7422, -0.6512, -0.1587, 0.24, 0.9708, 0.001429, 0.24, 0.9708, 0.001429, 0.24, 0.9708, 0.001429, -0.1463, 0.9869, 0.0685, -0.1463, 0.9869, 0.0685, -0.1463, 0.9869, 0.0685, 0.7715, 0.6038, -0.2006, 0.7715, 0.6038, -0.2006, 0.7715, 0.6038, -0.2006, 0.1623, -0.984, -0.07294, 0.1623, -0.984, -0.07294, 0.1623, -0.984, -0.07294, -0.779, -0.5932, 0.203, -0.779, -0.5932, 0.203, -0.779, -0.5932, 0.203, 0.8911, -0.371, -0.2612, 0.8911, -0.371, -0.2612, 0.8911, -0.371, -0.2612, -0.5727, -0.2321, -0.7862, -0.5727, -0.2321, -0.7862, -0.5727, -0.2321, -0.7862, 0.3639, 0.9283, -0.07682, 0.3639, 0.9283, -0.07682, 0.3639, 0.9283, -0.07682, -0.3639, -0.9283, 0.07683, -0.3639, -0.9283, 0.07683, -0.3639, -0.9283, 0.07683, 0.1883, 0.3968, 0.8984, 0.1883, 0.3968, 0.8984, 0.1883, 0.3968, 0.8984, 0.5702, 0.2373, 0.7865, 0.5702, 0.2373, 0.7865, 0.5702, 0.2373, 0.7865, 0.07972, 0.2854, -0.9551, 0.07972, 0.2854, -0.9551, 0.07972, 0.2854, -0.9551, -0.3022, 0.4449, -0.843, -0.3022, 0.4449, -0.843, -0.3022, 0.4449, -0.843, 0.309, -0.4424, 0.8419, 0.309, -0.4424, 0.8419, 0.309, -0.4424, 0.8419, -0.08194, -0.2802, 0.9564, -0.08194, -0.2802, 0.9564, -0.08194, -0.2802, 0.9564, -0.8911, 0.371, 0.2612, -0.8911, 0.371, 0.2612, -0.8911, 0.371, 0.2612, -0.1819, -0.3942, -0.9008, -0.1819, -0.3942, -0.9008, -0.1819, -0.3942, -0.9008, 0.2556, -0.06521, 0.9646, 0.2556, -0.06521, 0.9646, 0.2556, -0.06521, 0.9646, 0.9423, 0.2988, -0.1512, 0.9423, 0.2988, -0.1512, 0.9423, 0.2988, -0.1512, -0.2574, -0.3721, -0.8918, -0.2574, -0.3721, -0.8918, -0.2574, -0.3721, -0.8918, -0.2874, 0.9533, 0.09274, -0.2874, 0.9533, 0.09274, -0.2874, 0.9533, 0.09274, 0.2874, -0.9533, -0.09273, 0.2874, -0.9533, -0.09273, 0.2874, -0.9533, -0.09273, -0.152, 0.2469, 0.957, -0.152, 0.2469, 0.957, -0.152, 0.2469, 0.957, 0.2522, 0.3745, 0.8922, 0.2522, 0.3745, 0.8922, 0.2522, 0.3745, 0.8922, -0.05877, 0.4541, -0.889, -0.05877, 0.4541, -0.889, -0.05877, 0.4541, -0.889, -0.4629, 0.3264, -0.8241, -0.4629, 0.3264, -0.8241, -0.4629, 0.3264, -0.8241, 0.4667, -0.3201, 0.8244, 0.4667, -0.3201, 0.8244, 0.4667, -0.3201, 0.8244, 0.05375, -0.4516, 0.8906, 0.05375, -0.4516, 0.8906, 0.05375, -0.4516, 0.8906, -0.9423, -0.2988, 0.1512, -0.9423, -0.2988, 0.1512, -0.9423, -0.2988, 0.1512, 0.1555, -0.2406, -0.9581, 0.1555, -0.2406, -0.9581, 0.1555, -0.2406, -0.9581, 0.1836, -0.08357, 0.9794, 0.1836, -0.08357, 0.9794, 0.1836, -0.08357, 0.9794, -0.9026, -0.3864, 0.1896, -0.9026, -0.3864, 0.1896, -0.9026, -0.3864, 0.1896, 0.06208, 0.9938, -0.09226, 0.06208, 0.9938, -0.09226, 0.06208, 0.9938, -0.09226, -0.1946, -0.06417, -0.9788, -0.1946, -0.06417, -0.9788, -0.1946, -0.06417, -0.9788, -0.04554, -0.9949, 0.08946, -0.04554, -0.9949, 0.08946, -0.04554, -0.9949, 0.08946, 0.8974, 0.3985, -0.1897, 0.8974, 0.3985, -0.1897, 0.8974, 0.3985, -0.1897, 0.8112, -0.5771, -0.09468, 0.8112, -0.5771, -0.09468, 0.8112, -0.5771, -0.09468, -0.5363, -0.2418, -0.8086, -0.5363, -0.2418, -0.8086, -0.5363, -0.2418, -0.8086, 0.559, 0.8127, -0.1644, 0.559, 0.8127, -0.1644, 0.559, 0.8127, -0.1644, -0.559, -0.8127, 0.1644, -0.559, -0.8127, 0.1644, -0.559, -0.8127, 0.1644, 0.1874, 0.4953, 0.8483, 0.1874, 0.4953, 0.8483, 0.1874, 0.4953, 0.8483, 0.535, 0.2474, 0.8078, 0.535, 0.2474, 0.8078, 0.535, 0.2474, 0.8078, 0.224, 0.1019, -0.9693, 0.224, 0.1019, -0.9693, 0.224, 0.1019, -0.9693, -0.1236, 0.3497, -0.9287, -0.1236, 0.3497, -0.9287, -0.1236, 0.3497, -0.9287, 0.1308, -0.3488, 0.928, 0.1308, -0.3488, 0.928, 0.1308, -0.3488, 0.928, -0.2251, -0.0962, 0.9696, -0.2251, -0.0962, 0.9696, -0.2251, -0.0962, 0.9696, -0.8112, 0.5771, 0.09468, -0.8112, 0.5771, 0.09468, -0.8112, 0.5771, 0.09468, -0.1804, -0.4944, -0.8503, -0.1804, -0.4944, -0.8503, -0.1804, -0.4944, -0.8503, 0.1484, 0.04652, 0.9878, 0.1484, 0.04652, 0.9878, 0.1484, 0.04652, 0.9878])] * 3)])
arm_fusion_wings_skeleton = bpy.data.armatures.new('fusion_wings_skeleton')  # bones are not reproduced

# ---- objects
ob_fusion_wings_skeleton = bpy.data.objects.new('fusion_wings_skeleton', arm_fusion_wings_skeleton)
ob_fusion_wings = bpy.data.objects.new('fusion_wings', me_fusion_wings)

# ---- transforms, parenting, visibility, modifiers, constraints
ob_fusion_wings_skeleton.location = (0.0, 0.0, 0.0)
ob_fusion_wings_skeleton.show_in_front = True
ob_fusion_wings.parent = ob_fusion_wings_skeleton
ob_fusion_wings.location = (0.0, 0.0, 0.0)
_vg = ob_fusion_wings.vertex_groups.new(name='bip_pelvis')
_vg.add([0, 1, 2, 3, 4, 5, 6, 7, 8, 9, 10, 11, 12, 13, 14, 15, 16, 17, 18, 19, 20, 21, 22, 23, 24, 25, 26, 27, 28, 29, 30, 31, 32, 33, 34, 35, 36, 37, 38, 39, 40, 41, 42, 43, 44, 45, 46, 47, 48, 49, 50, 51, 52, 53, 54, 55, 56, 57, 58, 59, 60, 61, 62, 63, 64, 65, 66, 67, 68, 69, 70, 71, 72, 73, 74, 75, 76, 77, 78, 79, 80, 81, 82, 83, 84, 85, 86, 87, 88, 89, 90, 91, 92, 93, 94, 95, 96, 97, 98, 99, 100, 101, 102, 103, 104, 105, 106, 107, 108, 109, 110, 111, 112, 113, 114, 115, 116, 117, 118, 119, 120, 121, 122, 123, 124, 125, 126, 127, 128, 129, 130, 131], 1.0, 'REPLACE')
_vg = ob_fusion_wings.vertex_groups.new(name='bip_hip_L')
_vg = ob_fusion_wings.vertex_groups.new(name='bip_knee_L')
_vg = ob_fusion_wings.vertex_groups.new(name='bip_foot_L')
_vg = ob_fusion_wings.vertex_groups.new(name='bip_toe_L')
_vg = ob_fusion_wings.vertex_groups.new(name='bip_spine_0')
_vg = ob_fusion_wings.vertex_groups.new(name='bip_spine_1')
_vg = ob_fusion_wings.vertex_groups.new(name='bip_spine_2')
_vg = ob_fusion_wings.vertex_groups.new(name='bip_spine_3')
_vg = ob_fusion_wings.vertex_groups.new(name='bip_neck')
_vg = ob_fusion_wings.vertex_groups.new(name='bip_head')
_vg = ob_fusion_wings.vertex_groups.new(name='prp_glasses')
_vg = ob_fusion_wings.vertex_groups.new(name='bip_collar_L')
_vg = ob_fusion_wings.vertex_groups.new(name='bip_upperArm_L')
_vg = ob_fusion_wings.vertex_groups.new(name='bip_lowerArm_L')
_vg = ob_fusion_wings.vertex_groups.new(name='bip_hand_L')
_vg = ob_fusion_wings.vertex_groups.new(name='bip_thumb_0_L')
_vg = ob_fusion_wings.vertex_groups.new(name='bip_thumb_1_L')
_vg = ob_fusion_wings.vertex_groups.new(name='bip_thumb_2_L')
_vg = ob_fusion_wings.vertex_groups.new(name='weapon_bone_L')
_vg = ob_fusion_wings.vertex_groups.new(name='joint_lever')
_vg = ob_fusion_wings.vertex_groups.new(name='joint_hose01')
_vg = ob_fusion_wings.vertex_groups.new(name='joint_hose02')
_vg = ob_fusion_wings.vertex_groups.new(name='joint_hose03')
_vg = ob_fusion_wings.vertex_groups.new(name='joint_hose04')
_vg = ob_fusion_wings.vertex_groups.new(name='joint_hose05')
_vg = ob_fusion_wings.vertex_groups.new(name='effect_hand_L')
_vg = ob_fusion_wings.vertex_groups.new(name='bip_index_0_L')
_vg = ob_fusion_wings.vertex_groups.new(name='bip_index_1_L')
_vg = ob_fusion_wings.vertex_groups.new(name='bip_index_2_L')
_vg = ob_fusion_wings.vertex_groups.new(name='bip_middle_0_L')
_vg = ob_fusion_wings.vertex_groups.new(name='bip_middle_1_L')
_vg = ob_fusion_wings.vertex_groups.new(name='bip_middle_2_L')
_vg = ob_fusion_wings.vertex_groups.new(name='bip_ring_0_L')
_vg = ob_fusion_wings.vertex_groups.new(name='bip_ring_1_L')
_vg = ob_fusion_wings.vertex_groups.new(name='bip_ring_2_L')
_vg = ob_fusion_wings.vertex_groups.new(name='bip_pinky_0_L')
_vg = ob_fusion_wings.vertex_groups.new(name='bip_pinky_1_L')
_vg = ob_fusion_wings.vertex_groups.new(name='bip_pinky_2_L')
_vg = ob_fusion_wings.vertex_groups.new(name='bip_collar_R')
_vg = ob_fusion_wings.vertex_groups.new(name='bip_upperArm_R')
_vg = ob_fusion_wings.vertex_groups.new(name='bip_lowerArm_R')
_vg = ob_fusion_wings.vertex_groups.new(name='bip_hand_R')
_vg = ob_fusion_wings.vertex_groups.new(name='bip_thumb_0_R')
_vg = ob_fusion_wings.vertex_groups.new(name='bip_thumb_1_R')
_vg = ob_fusion_wings.vertex_groups.new(name='bip_thumb_2_R')
_vg = ob_fusion_wings.vertex_groups.new(name='weapon_bone')
_vg = ob_fusion_wings.vertex_groups.new(name='weapon_bone_1')
_vg = ob_fusion_wings.vertex_groups.new(name='effect_hand_R')
_vg = ob_fusion_wings.vertex_groups.new(name='bip_index_0_R')
_vg = ob_fusion_wings.vertex_groups.new(name='bip_index_1_R')
_vg = ob_fusion_wings.vertex_groups.new(name='bip_index_2_R')
_vg = ob_fusion_wings.vertex_groups.new(name='bip_middle_0_R')
_vg = ob_fusion_wings.vertex_groups.new(name='bip_middle_1_R')
_vg = ob_fusion_wings.vertex_groups.new(name='bip_middle_2_R')
_vg = ob_fusion_wings.vertex_groups.new(name='bip_ring_0_R')
_vg = ob_fusion_wings.vertex_groups.new(name='bip_ring_1_R')
_vg = ob_fusion_wings.vertex_groups.new(name='bip_ring_2_R')
_vg = ob_fusion_wings.vertex_groups.new(name='bip_pinky_0_R')
_vg = ob_fusion_wings.vertex_groups.new(name='bip_pinky_1_R')
_vg = ob_fusion_wings.vertex_groups.new(name='bip_pinky_2_R')
_vg = ob_fusion_wings.vertex_groups.new(name='medal_bone')
_vg = ob_fusion_wings.vertex_groups.new(name='prp_backpack')
_vg = ob_fusion_wings.vertex_groups.new(name='bip_hip_R')
_vg = ob_fusion_wings.vertex_groups.new(name='bip_knee_R')
_vg = ob_fusion_wings.vertex_groups.new(name='bip_foot_R')
_vg = ob_fusion_wings.vertex_groups.new(name='bip_toe_R')
_vg = ob_fusion_wings.vertex_groups.new(name='prp_hippouch_0_L')
_vg = ob_fusion_wings.vertex_groups.new(name='prp_coat_back_0_M')
_vg = ob_fusion_wings.vertex_groups.new(name='prp_coat_back_1_M')
_vg = ob_fusion_wings.vertex_groups.new(name='prp_coat_back_2_M')
_vg = ob_fusion_wings.vertex_groups.new(name='prp_coat_front_0_R')
_vg = ob_fusion_wings.vertex_groups.new(name='prp_coat_front_1_R')
_vg = ob_fusion_wings.vertex_groups.new(name='prp_coat_front_2_R')
_vg = ob_fusion_wings.vertex_groups.new(name='prp_coat_front_0_L')
_vg = ob_fusion_wings.vertex_groups.new(name='prp_coat_front_1_L')
_vg = ob_fusion_wings.vertex_groups.new(name='prp_coat_front_2_L')
_vg = ob_fusion_wings.vertex_groups.new(name='prp_coat_back_0_L')
_vg = ob_fusion_wings.vertex_groups.new(name='prp_coat_back_1_L')
_vg = ob_fusion_wings.vertex_groups.new(name='prp_coat_back_2_L')
_vg = ob_fusion_wings.vertex_groups.new(name='prp_coat_back_0_R')
_vg = ob_fusion_wings.vertex_groups.new(name='prp_coat_back_1_R')
_vg = ob_fusion_wings.vertex_groups.new(name='prp_coat_back_2_R')
_vg = ob_fusion_wings.vertex_groups.new(name='mvm')
_vg = ob_fusion_wings.vertex_groups.new(name='prp_hippouch_0_B')
_vg = ob_fusion_wings.vertex_groups.new(name='prop_bone')
_vg = ob_fusion_wings.vertex_groups.new(name='prop_bone_1')
_vg = ob_fusion_wings.vertex_groups.new(name='prop_bone_2')
_vg = ob_fusion_wings.vertex_groups.new(name='prop_bone_3')
_vg = ob_fusion_wings.vertex_groups.new(name='prop_bone_4')
_vg = ob_fusion_wings.vertex_groups.new(name='prop_bone_5')
_vg = ob_fusion_wings.vertex_groups.new(name='prop_bone_6')
_m = ob_fusion_wings.modifiers.new('Armature', 'ARMATURE')
_m.object = ob_fusion_wings_skeleton

# ---- collection membership
scene.collection.objects.link(ob_fusion_wings_skeleton)
col_fusion_wings.objects.link(ob_fusion_wings)

# ---- scene / render settings (as saved in the file)
scene.frame_start = 1; scene.frame_end = 250; scene.frame_set(0)
scene.render.engine = 'BLENDER_EEVEE_NEXT'
scene.cycles.sampling_pattern = 'TABULATED_SOBOL'
bpy.context.view_layer.update()

# ---- added for rendering (the .blend has no active camera and no usable light): camera, sun
cam_auto = bpy.data.cameras.new('AutoCamera')
cam_auto.lens = 50.0
cam_auto.sensor_width = 36.0
cam_auto.clip_end = 1871.91
ob_auto_camera = bpy.data.objects.new('AutoCamera', cam_auto)
scene.collection.objects.link(ob_auto_camera)
ob_auto_camera.location = (106.662, -76.057, 71.3926)
ob_auto_camera.rotation_euler = (1.09748, -7.21219e-08, 0.694738)
scene.camera = ob_auto_camera
light_auto_sun = bpy.data.lights.new('AutoSun', 'SUN')
light_auto_sun.energy = 3.0
light_auto_sun.angle = 0.0523599
ob_auto_sun = bpy.data.objects.new('AutoSun', light_auto_sun)
scene.collection.objects.link(ob_auto_sun)
ob_auto_sun.rotation_euler = (0.872665, 0.174533, 0.523599)
bpy.context.view_layer.update()

